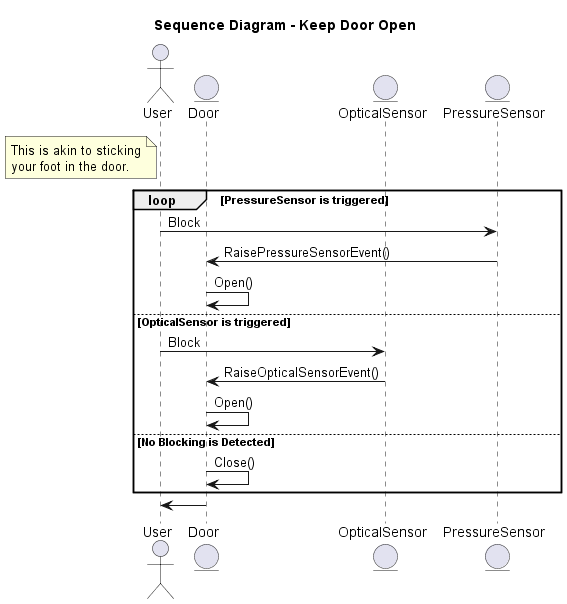

The diagram above was rendered by PlantUML. Its source (embedded in the PNG):
@startuml Sequence_KeepDoorOpen
title Sequence Diagram - Keep Door Open
actor User
entity Door
entity OpticalSensor
entity PressureSensor

note left of User
    This is akin to sticking
    your foot in the door.
end note
loop PressureSensor is triggered
User -> PressureSensor : Block
PressureSensor -> Door : RaisePressureSensorEvent()
Door -> Door : Open()
else OpticalSensor is triggered
User -> OpticalSensor : Block
OpticalSensor -> Door : RaiseOpticalSensorEvent()
Door -> Door: Open()
else No Blocking is Detected
Door -> Door : Close()
end

Door -> User


@enduml